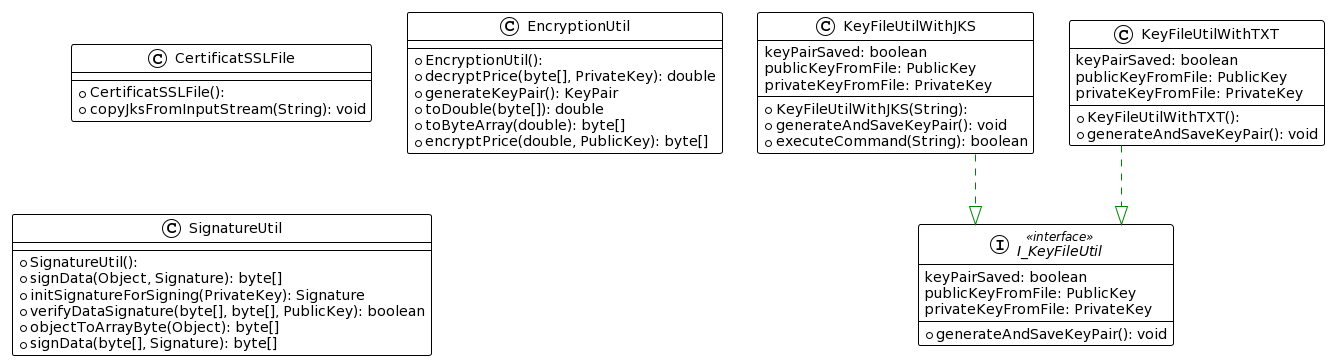

The diagram above was rendered by PlantUML. Its source (embedded in the PNG):
@startuml
!theme plain
top to bottom direction
skinparam linetype ortho

class CertificatSSLFile {
  + CertificatSSLFile(): 
  + copyJksFromInputStream(String): void
}
class EncryptionUtil {
  + EncryptionUtil(): 
  + decryptPrice(byte[], PrivateKey): double
  + generateKeyPair(): KeyPair
  + toDouble(byte[]): double
  + toByteArray(double): byte[]
  + encryptPrice(double, PublicKey): byte[]
}
interface I_KeyFileUtil << interface >> {
  + generateAndSaveKeyPair(): void
   keyPairSaved: boolean
   publicKeyFromFile: PublicKey
   privateKeyFromFile: PrivateKey
}
class KeyFileUtilWithJKS {
  + KeyFileUtilWithJKS(String): 
  + generateAndSaveKeyPair(): void
  + executeCommand(String): boolean
   keyPairSaved: boolean
   publicKeyFromFile: PublicKey
   privateKeyFromFile: PrivateKey
}
class KeyFileUtilWithTXT {
  + KeyFileUtilWithTXT(): 
  + generateAndSaveKeyPair(): void
   keyPairSaved: boolean
   publicKeyFromFile: PublicKey
   privateKeyFromFile: PrivateKey
}
class SignatureUtil {
  + SignatureUtil(): 
  + signData(Object, Signature): byte[]
  + initSignatureForSigning(PrivateKey): Signature
  + verifyDataSignature(byte[], byte[], PublicKey): boolean
  + objectToArrayByte(Object): byte[]
  + signData(byte[], Signature): byte[]
}

KeyFileUtilWithJKS  -[#008200,dashed]-^  I_KeyFileUtil      
KeyFileUtilWithTXT  -[#008200,dashed]-^  I_KeyFileUtil
@enduml